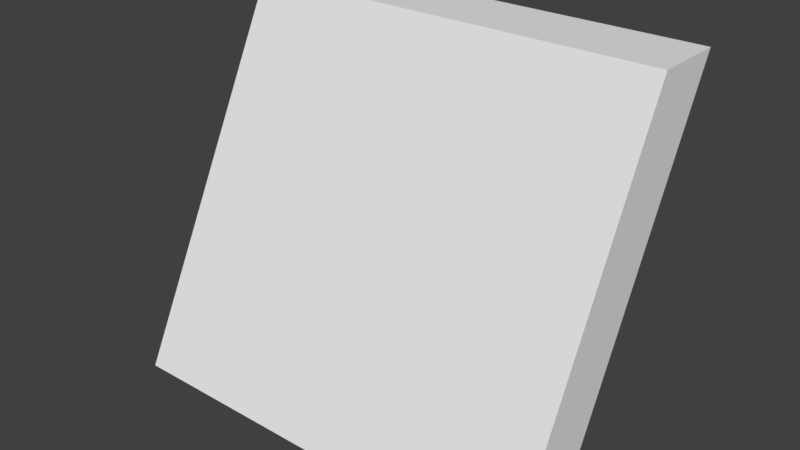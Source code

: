 # Source: inclined_wall.blend  (saved by Blender 2.79.0; exported with 4.5.12 LTS)
import bpy
from mathutils import Matrix  # noqa: F401  (used for matrix-valued properties, if any)

bpy.ops.wm.read_factory_settings(use_empty=True)
scene = bpy.context.scene
scene.name = 'Scene'

# ---- collections
col_collection_1 = bpy.data.collections.new('Collection 1'); scene.collection.children.link(col_collection_1)

# ---- world
world_world = bpy.data.worlds.new('World'); scene.world = world_world
world_world.color = (0.05088, 0.05088, 0.05088)
world_world.use_sun_shadow = False
world_world.sun_shadow_jitter_overblur = 0.0
world_world.cycles.sampling_method = 'MANUAL'

# ---- meshes
me_cube = bpy.data.meshes.new('Cube')
me_cube.from_pydata([(-1.0, -1.0, 0.0), (-1.0, 4.0, 2.0), (-1.0, 1.0, 0.0), (-1.0, 6.0, 2.0), (1.0, -1.0, 0.0), (1.0, 4.0, 2.0), (1.0, 1.0, 0.0), (1.0, 6.0, 2.0)], [], [(0, 1, 3, 2), (2, 3, 7, 6), (6, 7, 5, 4), (4, 5, 1, 0), (2, 6, 4, 0), (7, 3, 1, 5)])
me_cube.use_remesh_preserve_volume = False
me_cube.use_remesh_preserve_attributes = False
me_cube.use_mirror_vertex_groups = False
me_cube.update()

# ---- objects
ob_cube = bpy.data.objects.new('Cube', me_cube)

# ---- transforms, parenting, visibility, modifiers, constraints
ob_cube.location = (0.0, 0.0, 0.0)
ob_cube.scale = (0.12, 0.02, 0.1)
ob_cube.lineart.crease_threshold = 0.0

# ---- collection membership
col_collection_1.objects.link(ob_cube)

# ---- scene / render settings (as saved in the file)
scene.frame_start = 1; scene.frame_end = 250; scene.frame_set(1)
scene.render.engine = 'BLENDER_EEVEE_NEXT'
scene.render.resolution_percentage = 50
scene.render.dither_intensity = 0.0
scene.cycles.use_denoising = False
scene.cycles.samples = 128
scene.cycles.sampling_pattern = 'TABULATED_SOBOL'
scene.cycles.use_adaptive_sampling = False
scene.cycles.use_light_tree = False
scene.cycles.blur_glossy = 0.0
scene.cycles.sample_clamp_indirect = 0.0
scene.view_settings.view_transform = 'Standard'
bpy.context.view_layer.update()

# ---- added for rendering (the .blend has no active camera and no usable light): camera, sun
cam_auto = bpy.data.cameras.new('AutoCamera')
cam_auto.lens = 50.0
cam_auto.sensor_width = 36.0
cam_auto.clip_end = 1000.0
ob_auto_camera = bpy.data.objects.new('AutoCamera', cam_auto)
scene.collection.objects.link(ob_auto_camera)
ob_auto_camera.location = (0.316746, -0.330095, 0.353397)
ob_auto_camera.rotation_euler = (1.09748, -7.21219e-08, 0.694738)
scene.camera = ob_auto_camera
light_auto_sun = bpy.data.lights.new('AutoSun', 'SUN')
light_auto_sun.energy = 3.0
light_auto_sun.angle = 0.0523599
ob_auto_sun = bpy.data.objects.new('AutoSun', light_auto_sun)
scene.collection.objects.link(ob_auto_sun)
ob_auto_sun.rotation_euler = (0.872665, 0.174533, 0.523599)
bpy.context.view_layer.update()
